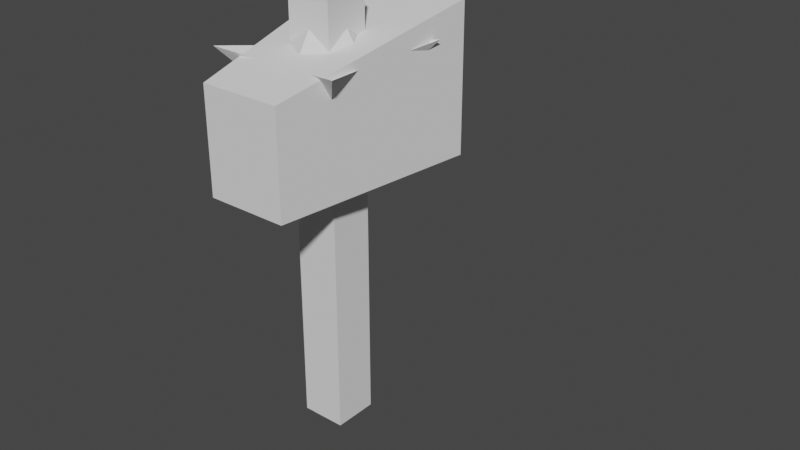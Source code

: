 # Source: Weapons.blend  (saved by Blender 2.93.20; exported with 4.5.12 LTS)
import bpy
from mathutils import Matrix  # noqa: F401  (used for matrix-valued properties, if any)

bpy.ops.wm.read_factory_settings(use_empty=True)
scene = bpy.context.scene
scene.name = 'Scene'

# ---- collections
col_collection = bpy.data.collections.new('Collection'); scene.collection.children.link(col_collection)
col_weapons = bpy.data.collections.new('Weapons'); scene.collection.children.link(col_weapons)

# ---- materials (node trees are filled in below, after node groups)
mat_palette = bpy.data.materials.new('Palette')

# ---- material node trees

# ---- world
world_world = bpy.data.worlds.new('World'); scene.world = world_world
world_world.use_nodes = True; world_world.node_tree.nodes.clear()
_N = world_world.node_tree.nodes; _L = world_world.node_tree.links
n0 = _N.new('ShaderNodeOutputWorld'); n0.name = 'World Output'; n0.location = (300, 300)
n1 = _N.new('ShaderNodeBackground'); n1.name = 'Background'; n1.location = (10, 300)
n1.inputs[0].default_value = (0.05088, 0.05088, 0.05088, 1.0)
_L.new(n1.outputs[0], n0.inputs[0])
n0.is_active_output = True
world_world.color = (0.05088, 0.05088, 0.05088)
world_world.use_sun_shadow = False
world_world.sun_shadow_jitter_overblur = 0.0

# ---- meshes
me_cube_007 = bpy.data.meshes.new('Cube.007')
me_cube_007.from_pydata([], [], [])
me_cube_007.materials.append(None)
me_cube_007.update()
me_hammer = bpy.data.meshes.new('Hammer')
me_hammer.from_pydata([(0.02284, 0.02284, -0.09065), (0.02284, 0.02284, 0.167), (0.02284, -0.02284, -0.09065), (0.02284, -0.02284, 0.167), (-0.02284, 0.02284, -0.09065), (-0.02284, 0.02284, 0.167), (-0.02284, -0.02284, -0.09065), (-0.02284, -0.02284, 0.167), (0.06674, 0.106, 0.1711), (0.04189, -0.106, 0.1711), (-0.04189, -0.106, 0.1711), (-0.06674, 0.106, 0.1711), (0.06674, 0.106, 0.3209), (0.04189, -0.106, 0.2761), (-0.04189, -0.106, 0.2761), (-0.06674, 0.106, 0.3209), (0.02284, -0.02284, 0.2937), (0.02284, 0.02284, 0.3033), (-0.02284, -0.02284, 0.2937), (-0.02284, 0.02284, 0.3033), (0.02284, 0.02284, 0.3487), (0.02284, -0.02284, 0.3487), (-0.02284, 0.02284, 0.3487), (-0.02284, -0.02284, 0.3487), (0.02284, 0.02284, -0.03657), (-0.02284, 0.02284, -0.03657), (0.02284, -0.02284, -0.03657), (-0.02284, -0.02284, -0.03657), (0.02284, 0.02284, 0.03894), (-0.02284, 0.02284, 0.03894), (0.02284, -0.02284, 0.03894), (-0.02284, -0.02284, 0.03894), (0.02284, 0.02284, 0.103), (-0.02284, 0.02284, 0.103), (0.02284, -0.02284, 0.103), (-0.02284, -0.02284, 0.103)], [], [(32, 1, 3, 34), (34, 3, 7, 35), (35, 7, 5, 33), (33, 5, 1, 32), (2, 6, 4, 0), (7, 3, 9, 10), (8, 11, 15, 12), (5, 7, 10, 11), (3, 1, 8, 9), (1, 5, 11, 8), (14, 13, 16, 18), (17, 12, 15, 14, 18, 19), (10, 9, 13, 14), (11, 10, 14, 15), (9, 8, 12, 13), (16, 13, 12, 17), (21, 16, 17, 20), (20, 17, 19, 22), (18, 16, 21, 23), (19, 18, 23, 22), (22, 23, 21, 20), (4, 25, 24, 0), (6, 27, 25, 4), (2, 26, 27, 6), (0, 24, 26, 2), (25, 29, 28, 24), (27, 31, 29, 25), (26, 30, 31, 27), (24, 28, 30, 26), (29, 33, 32, 28), (31, 35, 33, 29), (30, 34, 35, 31), (28, 32, 34, 30)])
_uv = me_hammer.uv_layers.new(name='UVMap')
_uv.uv.foreach_set('vector', [0.05114, 0.9239, 0.0511, 0.8938, 0.0511, 0.8938, 0.05114, 0.9239, 0.05114, 0.9239, 0.0511, 0.8938, 0.0511, 0.8938, 0.05114, 0.9239, 0.05114, 0.9239, 0.0511, 0.8938, 0.0511, 0.8938, 0.05114, 0.9239, 0.05114, 0.9239, 0.0511, 0.8938, 0.0511, 0.8938, 0.05114, 0.9239, 0.05121, 0.9064, 0.05121, 0.9064, 0.05121, 0.9064, 0.05121, 0.9064, 0.02038, 0.8134, 0.02038, 0.8134, 0.02038, 0.8158, 0.02038, 0.8158, 0.02038, 0.8158, 0.02038, 0.8158, 0.02038, 0.9049, 0.02038, 0.9049, 0.02038, 0.8134, 0.02038, 0.8134, 0.02038, 0.8158, 0.02038, 0.8158, 0.02038, 0.8134, 0.02038, 0.8134, 0.02038, 0.8158, 0.02038, 0.8158, 0.02038, 0.8134, 0.02038, 0.8134, 0.02038, 0.8158, 0.02038, 0.8158, 0.02038, 0.8783, 0.02038, 0.8783, 0.02038, 0.8887, 0.02038, 0.8887, 0.02038, 0.8944, 0.02038, 0.9049, 0.02038, 0.9049, 0.02038, 0.8783, 0.02038, 0.8887, 0.02038, 0.8944, 0.02038, 0.8158, 0.02038, 0.8158, 0.02038, 0.8783, 0.02038, 0.8783, 0.02038, 0.8158, 0.02038, 0.8158, 0.02038, 0.8783, 0.02038, 0.9049, 0.02038, 0.8158, 0.02038, 0.8158, 0.02038, 0.9049, 0.02038, 0.8783, 0.02038, 0.8887, 0.02038, 0.8783, 0.02038, 0.9049, 0.02038, 0.8944, 0.05124, 0.9283, 0.0511, 0.8852, 0.0511, 0.8852, 0.05124, 0.9283, 0.05124, 0.9283, 0.0511, 0.8852, 0.0511, 0.8852, 0.05124, 0.9283, 0.0511, 0.8852, 0.0511, 0.8852, 0.05124, 0.9283, 0.05124, 0.9283, 0.0511, 0.8852, 0.0511, 0.8852, 0.05124, 0.9283, 0.05124, 0.9283, 0.05124, 0.9283, 0.05124, 0.9283, 0.05124, 0.9283, 0.05124, 0.9283, 0.05121, 0.9064, 0.05124, 0.9283, 0.05124, 0.9283, 0.05121, 0.9064, 0.05121, 0.9064, 0.05124, 0.9283, 0.05124, 0.9283, 0.05121, 0.9064, 0.05121, 0.9064, 0.05124, 0.9283, 0.05124, 0.9283, 0.05121, 0.9064, 0.05121, 0.9064, 0.05124, 0.9283, 0.05124, 0.9283, 0.05121, 0.9064, 0.05121, 0.9192, 0.05117, 0.9066, 0.05117, 0.9066, 0.05121, 0.9192, 0.05121, 0.9192, 0.05117, 0.9066, 0.05117, 0.9066, 0.05121, 0.9192, 0.05121, 0.9192, 0.05117, 0.9066, 0.05117, 0.9066, 0.05121, 0.9192, 0.05121, 0.9192, 0.05117, 0.9066, 0.05117, 0.9066, 0.05121, 0.9192, 0.05117, 0.8938, 0.05114, 0.9239, 0.05114, 0.9239, 0.05117, 0.8938, 0.05117, 0.8938, 0.05114, 0.9239, 0.05114, 0.9239, 0.05117, 0.8938, 0.05117, 0.8938, 0.05114, 0.9239, 0.05114, 0.9239, 0.05117, 0.8938, 0.05117, 0.8938, 0.05114, 0.9239, 0.05114, 0.9239, 0.05117, 0.8938])
me_hammer.materials.append(mat_palette)
me_hammer.use_remesh_fix_poles = True
me_hammer.use_remesh_preserve_attributes = False
me_hammer.update()
me_hammer_001 = bpy.data.meshes.new('Hammer.001')
me_hammer_001.from_pydata([(0.01319, -0.01319, -0.09065), (0.01189, -0.01189, 0.2069), (-0.01319, -0.01319, -0.09065), (-0.01189, -0.01189, 0.2069), (0.01319, 0.01319, -0.09065), (0.01189, 0.01189, 0.2069), (-0.01319, 0.01319, -0.09065), (-0.01189, 0.01189, 0.2069), (0.01319, -0.01319, -0.03657), (0.01319, 0.01319, -0.03657), (-0.01319, -0.01319, -0.03657), (-0.01319, 0.01319, -0.03657), (0.01319, -0.01319, 0.03894), (0.01319, 0.01319, 0.03894), (-0.01319, -0.01319, 0.03894), (-0.01319, 0.01319, 0.03894), (0.01319, -0.01319, 0.103), (0.01319, 0.01319, 0.103), (-0.01319, -0.01319, 0.103), (-0.01319, 0.01319, 0.103), (0.01686, -0.01686, 0.2257), (-0.01686, -0.01686, 0.2257), (0.01686, 0.01686, 0.2257), (-0.01686, 0.01686, 0.2257), (0.06917, -0.06917, 0.2931), (-0.06917, -0.06917, 0.2931), (0.06917, 0.06917, 0.2931), (-0.06917, 0.06917, 0.2931), (4.411e-09, -0.04554, 0.2813), (-0.04554, -4.478e-09, 0.2813), (0.04554, 4.354e-09, 0.2813), (-4.421e-09, 0.04554, 0.2813), (0.03417, -0.03417, 0.2692), (-0.03417, -0.03417, 0.2692), (0.03417, 0.03417, 0.2692), (-0.03417, 0.03417, 0.2692), (3.678e-09, -0.03744, 0.287), (-0.03744, -3.634e-09, 0.287), (0.03744, 3.628e-09, 0.287), (-3.584e-09, 0.03744, 0.287), (-2.551e-11, -6.193e-11, 0.3468), (1.835e-09, -0.01885, 0.2257), (-0.01885, -1.902e-09, 0.2257), (0.01885, 1.778e-09, 0.2257), (-1.845e-09, 0.01885, 0.2257)], [], [(16, 1, 3, 18), (18, 3, 7, 19), (19, 7, 5, 17), (17, 5, 1, 16), (2, 6, 4, 0), (4, 9, 8, 0), (6, 11, 9, 4), (2, 10, 11, 6), (0, 8, 10, 2), (9, 13, 12, 8), (11, 15, 13, 9), (10, 14, 15, 11), (8, 12, 14, 10), (13, 17, 16, 12), (15, 19, 17, 13), (14, 18, 19, 15), (12, 16, 18, 14), (7, 42, 23), (3, 41, 21), (5, 7, 44), (1, 5, 43), (22, 44, 31, 26), (23, 42, 29, 27), (20, 43, 30, 24), (21, 41, 28, 25), (30, 26, 34), (26, 31, 34), (25, 28, 33), (29, 33, 37), (31, 35, 39), (27, 29, 35), (24, 30, 32), (28, 32, 36), (32, 38, 40), (36, 32, 40), (38, 34, 40), (33, 36, 40), (34, 39, 40), (37, 33, 40), (39, 35, 40), (35, 37, 40), (29, 42, 21, 25), (28, 41, 20, 24), (30, 43, 22, 26), (31, 44, 23, 27), (32, 30, 38), (33, 29, 25), (34, 38, 30), (32, 28, 24), (35, 31, 27), (35, 29, 37), (33, 28, 36), (34, 31, 39), (41, 3, 1), (1, 20, 41), (43, 20, 1), (43, 5, 22), (44, 7, 23), (44, 22, 5), (42, 3, 21), (42, 7, 3)])
_uv = me_hammer_001.uv_layers.new(name='Colors')
_uv.uv.foreach_set('vector', [0.05114, 0.9239, 0.0511, 0.8938, 0.0511, 0.8938, 0.05114, 0.9239, 0.05114, 0.9239, 0.0511, 0.8938, 0.0511, 0.8938, 0.05114, 0.9239, 0.05114, 0.9239, 0.0511, 0.8938, 0.0511, 0.8938, 0.05114, 0.9239, 0.05114, 0.9239, 0.0511, 0.8938, 0.0511, 0.8938, 0.05114, 0.9239, 0.05121, 0.9064, 0.05121, 0.9064, 0.05121, 0.9064, 0.05121, 0.9064, 0.05121, 0.9064, 0.05124, 0.9283, 0.05124, 0.9283, 0.05121, 0.9064, 0.05121, 0.9064, 0.05124, 0.9283, 0.05124, 0.9283, 0.05121, 0.9064, 0.05121, 0.9064, 0.05124, 0.9283, 0.05124, 0.9283, 0.05121, 0.9064, 0.05121, 0.9064, 0.05124, 0.9283, 0.05124, 0.9283, 0.05121, 0.9064, 0.05121, 0.9192, 0.05117, 0.9066, 0.05117, 0.9066, 0.05121, 0.9192, 0.05121, 0.9192, 0.05117, 0.9066, 0.05117, 0.9066, 0.05121, 0.9192, 0.05121, 0.9192, 0.05117, 0.9066, 0.05117, 0.9066, 0.05121, 0.9192, 0.05121, 0.9192, 0.05117, 0.9066, 0.05117, 0.9066, 0.05121, 0.9192, 0.05117, 0.8938, 0.05114, 0.9239, 0.05114, 0.9239, 0.05117, 0.8938, 0.05117, 0.8938, 0.05114, 0.9239, 0.05114, 0.9239, 0.05117, 0.8938, 0.05117, 0.8938, 0.05114, 0.9239, 0.05114, 0.9239, 0.05117, 0.8938, 0.05117, 0.8938, 0.05114, 0.9239, 0.05114, 0.9239, 0.05117, 0.8938, 0.09006, 0.9963, 0.09006, 0.9963, 0.09006, 0.9963, 0.09006, 0.9963, 0.09006, 0.9963, 0.09006, 0.9963, 0.09006, 0.9963, 0.09006, 0.9963, 0.09006, 0.9963, 0.09006, 0.9963, 0.09006, 0.9963, 0.09006, 0.9963, 0.05869, 0.8422, 0.05869, 0.843, 0.05869, 0.9115, 0.05869, 0.9277, 0.05869, 0.8438, 0.05869, 0.8439, 0.05869, 0.9096, 0.05869, 0.918, 0.05869, 0.8422, 0.05869, 0.8421, 0.05869, 0.9138, 0.05869, 0.9276, 0.05869, 0.8438, 0.05869, 0.843, 0.05869, 0.9115, 0.05869, 0.9179, 0.05869, 0.9138, 0.05869, 0.9277, 0.05869, 0.9019, 0.05869, 0.9277, 0.05869, 0.9115, 0.05869, 0.9019, 0.05869, 0.9179, 0.05869, 0.9115, 0.05869, 0.9002, 0.06607, 0.832, 0.06607, 0.8167, 0.06607, 0.8395, 0.06607, 0.8326, 0.06607, 0.8168, 0.06607, 0.8404, 0.05869, 0.918, 0.05869, 0.9096, 0.05869, 0.9002, 0.05869, 0.9276, 0.05869, 0.9138, 0.05869, 0.9019, 0.06607, 0.8326, 0.06607, 0.8159, 0.06607, 0.8405, 0.06607, 0.8159, 0.06607, 0.8415, 0.06607, 0.9262, 0.06607, 0.8405, 0.06607, 0.8159, 0.06607, 0.9262, 0.06607, 0.8415, 0.06607, 0.8159, 0.06607, 0.9262, 0.06607, 0.8167, 0.06607, 0.8405, 0.06607, 0.9262, 0.06607, 0.8159, 0.06607, 0.8404, 0.06607, 0.9262, 0.06607, 0.8395, 0.06607, 0.8167, 0.06607, 0.9262, 0.06607, 0.8404, 0.06607, 0.8168, 0.06607, 0.9262, 0.06607, 0.8168, 0.06607, 0.8395, 0.06607, 0.9262, 0.05869, 0.9096, 0.05869, 0.8439, 0.05869, 0.8438, 0.05869, 0.9179, 0.05869, 0.9115, 0.05869, 0.843, 0.05869, 0.8422, 0.05869, 0.9276, 0.05869, 0.9138, 0.05869, 0.8421, 0.05869, 0.8422, 0.05869, 0.9277, 0.05869, 0.9115, 0.05869, 0.843, 0.05869, 0.8438, 0.05869, 0.918, 0.06607, 0.8159, 0.06607, 0.8333, 0.06607, 0.8415, 0.05869, 0.9002, 0.05869, 0.9096, 0.05869, 0.9179, 0.06607, 0.8159, 0.06607, 0.8415, 0.06607, 0.8333, 0.05869, 0.9019, 0.05869, 0.9115, 0.05869, 0.9276, 0.05869, 0.9002, 0.05869, 0.9115, 0.05869, 0.918, 0.06607, 0.8168, 0.06607, 0.832, 0.06607, 0.8395, 0.06607, 0.8167, 0.06607, 0.8326, 0.06607, 0.8405, 0.06607, 0.8159, 0.06607, 0.8326, 0.06607, 0.8404, 0.09006, 0.9963, 0.09006, 0.9963, 0.09006, 0.9963, 0.09006, 0.9963, 0.09006, 0.9963, 0.09006, 0.9963, 0.09006, 0.9963, 0.09006, 0.9963, 0.09006, 0.9963, 0.09006, 0.9963, 0.09006, 0.9963, 0.09006, 0.9963, 0.09006, 0.9963, 0.09006, 0.9963, 0.09006, 0.9963, 0.09006, 0.9963, 0.09006, 0.9963, 0.09006, 0.9963, 0.09006, 0.9963, 0.09006, 0.9963, 0.09006, 0.9963, 0.09006, 0.9963, 0.09006, 0.9963, 0.09006, 0.9963])
_uv = me_hammer_001.uv_layers.new(name='Glow')
_uv.uv.foreach_set('vector', [0.07375, 0.9949, 0.07375, 0.9949, 0.07375, 0.9949, 0.07375, 0.9949, 0.07375, 0.9949, 0.07375, 0.9949, 0.07375, 0.9949, 0.07375, 0.9949, 0.07375, 0.9949, 0.07375, 0.9949, 0.07375, 0.9949, 0.07375, 0.9949, 0.07375, 0.9949, 0.07375, 0.9949, 0.07375, 0.9949, 0.07375, 0.9949, 0.07375, 0.9949, 0.07375, 0.9949, 0.07375, 0.9949, 0.07375, 0.9949, 0.07375, 0.9949, 0.07375, 0.9949, 0.07375, 0.9949, 0.07375, 0.9949, 0.07375, 0.9949, 0.07375, 0.9949, 0.07375, 0.9949, 0.07375, 0.9949, 0.07375, 0.9949, 0.07375, 0.9949, 0.07375, 0.9949, 0.07375, 0.9949, 0.07375, 0.9949, 0.07375, 0.9949, 0.07375, 0.9949, 0.07375, 0.9949, 0.07375, 0.9949, 0.07375, 0.9949, 0.07375, 0.9949, 0.07375, 0.9949, 0.07375, 0.9949, 0.07375, 0.9949, 0.07375, 0.9949, 0.07375, 0.9949, 0.07375, 0.9949, 0.07375, 0.9949, 0.07375, 0.9949, 0.07375, 0.9949, 0.07375, 0.9949, 0.07375, 0.9949, 0.07375, 0.9949, 0.07375, 0.9949, 0.07375, 0.9949, 0.07375, 0.9949, 0.07375, 0.9949, 0.07375, 0.9949, 0.07375, 0.9949, 0.07375, 0.9949, 0.07375, 0.9949, 0.07375, 0.9949, 0.07375, 0.9949, 0.07375, 0.9949, 0.07375, 0.9949, 0.07375, 0.9949, 0.07375, 0.9949, 0.07375, 0.9949, 0.07375, 0.9949, 0.07375, 0.9949, 0.07375, 0.9949, 0.07375, 0.9949, 0.07375, 0.9949, 0.07375, 0.9949, 0.07375, 0.9949, 0.07375, 0.9949, 0.07375, 0.9949, 0.07375, 0.9949, 0.07375, 0.9949, 0.07375, 0.9949, 0.07375, 0.9949, 0.07375, 0.9949, 0.07377, 0.9953, 0.07377, 0.9953, 0.07377, 0.9953, 0.07377, 0.9953, 0.07377, 0.9953, 0.07377, 0.9953, 0.07377, 0.9953, 0.07377, 0.9953, 0.07377, 0.9953, 0.07377, 0.9953, 0.07377, 0.9953, 0.07377, 0.9953, 0.07377, 0.9953, 0.07377, 0.9953, 0.07377, 0.9953, 0.07377, 0.9953, 0.07377, 0.9953, 0.07377, 0.9953, 0.07377, 0.9953, 0.07377, 0.9953, 0.07377, 0.9953, 0.07377, 0.9953, 0.07377, 0.9953, 0.07377, 0.9953, 0.07377, 0.9953, 0.06631, 0.9259, 0.06631, 0.9259, 0.06631, 0.9259, 0.06631, 0.9259, 0.06631, 0.9259, 0.06631, 0.9259, 0.07377, 0.9953, 0.07377, 0.9953, 0.07377, 0.9953, 0.07377, 0.9953, 0.07377, 0.9953, 0.07377, 0.9953, 0.06631, 0.9259, 0.06631, 0.9259, 0.06631, 0.9259, 0.06631, 0.9259, 0.06631, 0.9259, 0.06631, 0.9259, 0.06631, 0.9259, 0.06631, 0.9259, 0.06631, 0.9259, 0.06631, 0.9259, 0.06631, 0.9259, 0.06631, 0.9259, 0.06631, 0.9259, 0.06631, 0.9259, 0.06631, 0.9259, 0.06631, 0.9259, 0.06631, 0.9259, 0.06631, 0.9259, 0.06631, 0.9259, 0.06631, 0.9259, 0.06631, 0.9259, 0.06631, 0.9259, 0.06631, 0.9259, 0.06631, 0.9259, 0.06631, 0.9259, 0.06631, 0.9259, 0.06631, 0.9259, 0.07377, 0.9953, 0.07377, 0.9953, 0.07377, 0.9953, 0.07377, 0.9953, 0.07377, 0.9953, 0.07377, 0.9953, 0.07377, 0.9953, 0.07377, 0.9953, 0.07377, 0.9953, 0.07377, 0.9953, 0.07377, 0.9953, 0.07377, 0.9953, 0.07377, 0.9953, 0.07377, 0.9953, 0.07377, 0.9953, 0.07377, 0.9953, 0.06631, 0.9259, 0.06631, 0.9259, 0.06631, 0.9259, 0.07377, 0.9953, 0.07377, 0.9953, 0.07377, 0.9953, 0.06631, 0.9259, 0.06631, 0.9259, 0.06631, 0.9259, 0.07377, 0.9953, 0.07377, 0.9953, 0.07377, 0.9953, 0.07377, 0.9953, 0.07377, 0.9953, 0.07377, 0.9953, 0.06631, 0.9259, 0.06631, 0.9259, 0.06631, 0.9259, 0.06631, 0.9259, 0.06631, 0.9259, 0.06631, 0.9259, 0.06631, 0.9259, 0.06631, 0.9259, 0.06631, 0.9259, 0.07375, 0.9949, 0.07375, 0.9949, 0.07375, 0.9949, 0.07375, 0.9949, 0.07375, 0.9949, 0.07375, 0.9949, 0.07375, 0.9949, 0.07375, 0.9949, 0.07375, 0.9949, 0.07375, 0.9949, 0.07375, 0.9949, 0.07375, 0.9949, 0.07375, 0.9949, 0.07375, 0.9949, 0.07375, 0.9949, 0.07375, 0.9949, 0.07375, 0.9949, 0.07375, 0.9949, 0.07375, 0.9949, 0.07375, 0.9949, 0.07375, 0.9949, 0.07375, 0.9949, 0.07375, 0.9949, 0.07375, 0.9949])
_uv.active_render = True
me_hammer_001.materials.append(mat_palette)
me_hammer_001.use_remesh_fix_poles = True
me_hammer_001.use_remesh_preserve_attributes = False
me_hammer_001.update()

# ---- objects
ob_humanoid = bpy.data.objects.new('Humanoid', None)
ob_humanoid_proxy = bpy.data.objects.new('Humanoid_proxy', me_cube_007)
ob_hammer = bpy.data.objects.new('Hammer', me_hammer)
ob_firewand = bpy.data.objects.new('FireWand', me_hammer_001)

# ---- transforms, parenting, visibility, modifiers, constraints
ob_humanoid.location = (0.0, 0.0, 0.0)
ob_humanoid_proxy.location = (0.00616, 0.3, -0.1923)
ob_humanoid_proxy.rotation_euler = (0.0, -0.0, -1.571)
ob_humanoid_proxy.empty_image_offset = (-0.5, -0.5)
_vg = ob_humanoid_proxy.vertex_groups.new(name='Root')
_vg = ob_humanoid_proxy.vertex_groups.new(name='HIp')
_vg = ob_humanoid_proxy.vertex_groups.new(name='Chest')
_vg = ob_humanoid_proxy.vertex_groups.new(name='Head')
_vg = ob_humanoid_proxy.vertex_groups.new(name='hand_l')
_vg = ob_humanoid_proxy.vertex_groups.new(name='hand_r')
_vg = ob_humanoid_proxy.vertex_groups.new(name='leg_l')
_vg = ob_humanoid_proxy.vertex_groups.new(name='foot_l')
_vg = ob_humanoid_proxy.vertex_groups.new(name='leg_r')
_vg = ob_humanoid_proxy.vertex_groups.new(name='foot_r')
_vg = ob_humanoid_proxy.vertex_groups.new(name='Ponytail')
_m = ob_humanoid_proxy.modifiers.new('Mirror', 'MIRROR')
ob_hammer.location = (0.0, 0.0, 0.0)
ob_firewand.location = (0.0, 0.0, 0.0)

# ---- collection membership
col_collection.objects.link(ob_humanoid)
col_collection.objects.link(ob_humanoid_proxy)
col_weapons.objects.link(ob_hammer)
col_weapons.objects.link(ob_firewand)

# ---- scene / render settings (as saved in the file)
scene.frame_start = 1; scene.frame_end = 250; scene.frame_set(1)
scene.render.engine = 'BLENDER_EEVEE_NEXT'
scene.cycles.use_denoising = False
scene.cycles.samples = 128
scene.cycles.sampling_pattern = 'TABULATED_SOBOL'
scene.cycles.use_adaptive_sampling = False
scene.cycles.use_light_tree = False
scene.view_settings.view_transform = 'Filmic'
bpy.context.view_layer.update()

# ---- added for rendering (the .blend has no active camera and no usable light): camera, sun
cam_auto = bpy.data.cameras.new('AutoCamera')
cam_auto.lens = 50.0
cam_auto.sensor_width = 36.0
cam_auto.clip_end = 1000.0
ob_auto_camera = bpy.data.objects.new('AutoCamera', cam_auto)
scene.collection.objects.link(ob_auto_camera)
ob_auto_camera.location = (0.638815, -0.669553, 0.589276)
ob_auto_camera.rotation_euler = (1.09748, -7.21219e-08, 0.694738)
scene.camera = ob_auto_camera
light_auto_sun = bpy.data.lights.new('AutoSun', 'SUN')
light_auto_sun.energy = 3.0
light_auto_sun.angle = 0.0523599
ob_auto_sun = bpy.data.objects.new('AutoSun', light_auto_sun)
scene.collection.objects.link(ob_auto_sun)
ob_auto_sun.rotation_euler = (0.872665, 0.174533, 0.523599)
bpy.context.view_layer.update()
